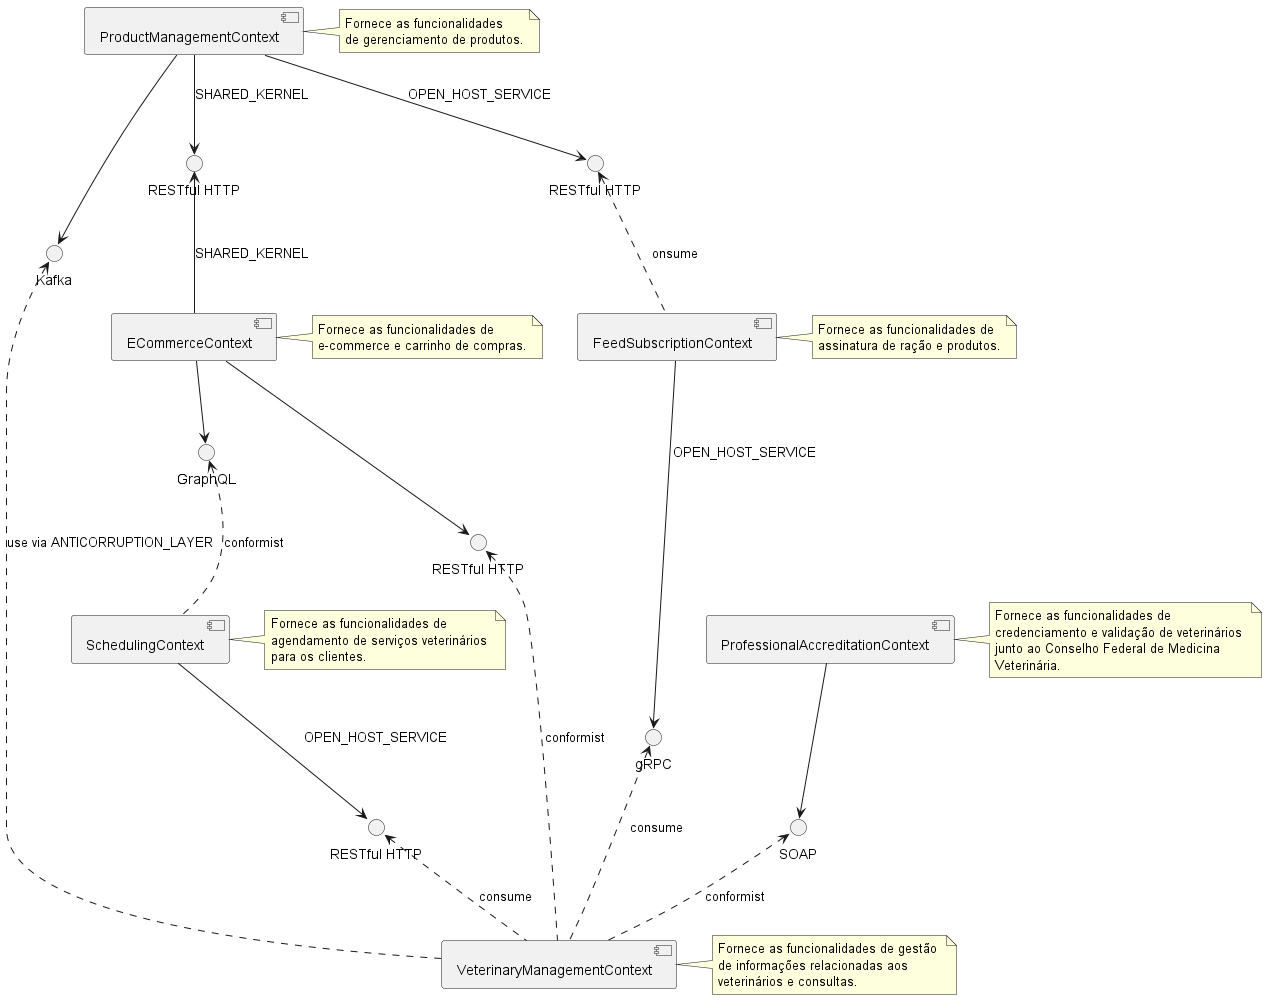

The diagram above was rendered by PlantUML. Its source (embedded in the PNG):
@startuml PetFriendsContextDiagram

skinparam componentStyle uml2

component [SchedulingContext]
note right of [SchedulingContext]
Fornece as funcionalidades de 
agendamento de serviços veterinários 
para os clientes.
end note

component [VeterinaryManagementContext]
note right of [VeterinaryManagementContext]
Fornece as funcionalidades de gestão 
de informações relacionadas aos 
veterinários e consultas.
end note

component [ProductManagementContext]
note right of [ProductManagementContext]
Fornece as funcionalidades 
de gerenciamento de produtos.
end note

component [ECommerceContext]
note right of [ECommerceContext]
Fornece as funcionalidades de 
e-commerce e carrinho de compras.
end note

component [FeedSubscriptionContext]
note right of [FeedSubscriptionContext]
Fornece as funcionalidades de 
assinatura de ração e produtos.
end note

component [ProfessionalAccreditationContext]
note right of [ProfessionalAccreditationContext]
Fornece as funcionalidades de 
credenciamento e validação de veterinários 
junto ao Conselho Federal de Medicina 
Veterinária.
end note

interface "RESTful HTTP" as SchedulingContext_to_VeterinaryManagementContext
[SchedulingContext] --> SchedulingContext_to_VeterinaryManagementContext : OPEN_HOST_SERVICE
SchedulingContext_to_VeterinaryManagementContext <.. [VeterinaryManagementContext] : consume

interface "GraphQL" as ECommerceContext_to_SchedulingContext
[ECommerceContext] --> ECommerceContext_to_SchedulingContext
ECommerceContext_to_SchedulingContext <.. [SchedulingContext] : conformist

interface "RESTful HTTP" as ECommerceContext_to_VeterinaryManagementContext
[ECommerceContext] --> ECommerceContext_to_VeterinaryManagementContext
ECommerceContext_to_VeterinaryManagementContext <.. [VeterinaryManagementContext] : conformist

interface "gRPC" as FeedSubscriptionContext_to_VeterinaryManagementContext
[FeedSubscriptionContext] --> FeedSubscriptionContext_to_VeterinaryManagementContext : OPEN_HOST_SERVICE
FeedSubscriptionContext_to_VeterinaryManagementContext <.. [VeterinaryManagementContext] : consume

interface "SOAP" as ProfessionalAccreditationContext_to_VeterinaryManagementContext
[ProfessionalAccreditationContext] --> ProfessionalAccreditationContext_to_VeterinaryManagementContext
ProfessionalAccreditationContext_to_VeterinaryManagementContext <.. [VeterinaryManagementContext] : conformist

interface "Kafka" as ProductManagementContext_to_VeterinaryManagementContext
[ProductManagementContext] --> ProductManagementContext_to_VeterinaryManagementContext
ProductManagementContext_to_VeterinaryManagementContext <.. [VeterinaryManagementContext] : use via ANTICORRUPTION_LAYER

interface "RESTful HTTP" as ProductManagementContext_to_ECommerceContext
[ProductManagementContext] --> ProductManagementContext_to_ECommerceContext : SHARED_KERNEL
ProductManagementContext_to_ECommerceContext <-- [ECommerceContext] : SHARED_KERNEL

interface "RESTful HTTP" as ProductManagementContext_to_FeedSubscriptionContext
[ProductManagementContext] --> ProductManagementContext_to_FeedSubscriptionContext : OPEN_HOST_SERVICE
ProductManagementContext_to_FeedSubscriptionContext <.. [FeedSubscriptionContext] : onsume

@enduml